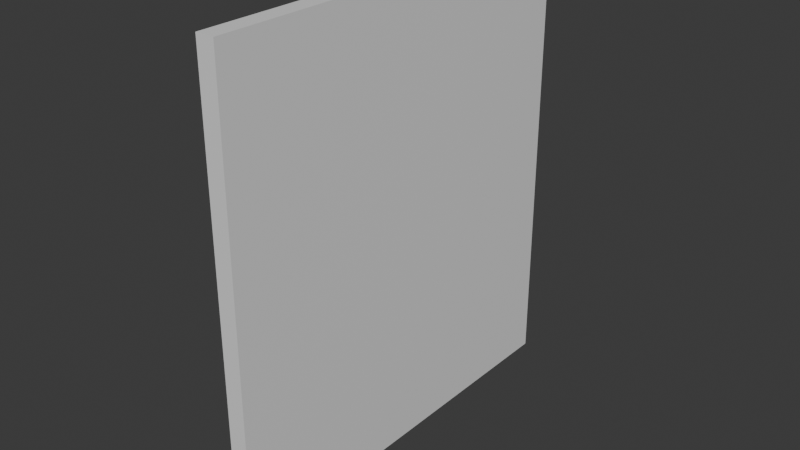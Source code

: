 # Source: ParedeD.blend  (saved by Blender 4.1.24; exported with 4.5.12 LTS)
import bpy
from mathutils import Matrix  # noqa: F401  (used for matrix-valued properties, if any)

bpy.ops.wm.read_factory_settings(use_empty=True)
scene = bpy.context.scene
scene.name = 'Scene'

# ---- collections
col_collection = bpy.data.collections.new('Collection'); scene.collection.children.link(col_collection)

# ---- materials (node trees are filled in below, after node groups)
mat_material = bpy.data.materials.new('Material')
mat_material.alpha_threshold = 0.0
mat_material.use_transparent_shadow = False
mat_material.preview_render_type = 'FLAT'
mat_material.roughness = 0.5
mat_material.line_color = (0.0, 0.0, 0.0, 1.0)

# ---- material node trees
mat_material.use_nodes = True; mat_material.node_tree.nodes.clear()
_N = mat_material.node_tree.nodes; _L = mat_material.node_tree.links
n0 = _N.new('ShaderNodeOutputMaterial'); n0.name = 'Material Output'; n0.location = (300, 300)
n1 = _N.new('ShaderNodeBsdfPrincipled'); n1.name = 'Principled BSDF'; n1.location = (10, 300)
n1.inputs[3].default_value = 1.45
_L.new(n1.outputs[0], n0.inputs[0])
n0.is_active_output = True

# ---- world
world_world = bpy.data.worlds.new('World'); scene.world = world_world
world_world.use_nodes = True; world_world.node_tree.nodes.clear()
_N = world_world.node_tree.nodes; _L = world_world.node_tree.links
n0 = _N.new('ShaderNodeOutputWorld'); n0.name = 'World Output'; n0.location = (300, 300)
n1 = _N.new('ShaderNodeBackground'); n1.name = 'Background'; n1.location = (10, 300)
n1.inputs[0].default_value = (0.05088, 0.05088, 0.05088, 1.0)
_L.new(n1.outputs[0], n0.inputs[0])
n0.is_active_output = True
world_world.color = (0.05088, 0.05088, 0.05088)
world_world.use_sun_shadow = False
world_world.sun_shadow_jitter_overblur = 0.0

# ---- meshes
me_cube = bpy.data.meshes.new('Cube')
me_cube.from_pydata([(1.0, 1.0, 1.0), (1.0, 1.0, -1.0), (1.0, -1.0, 1.0), (1.0, -1.0, -1.0), (-1.0, 1.0, 1.0), (-1.0, 1.0, -1.0), (-1.0, -1.0, 1.0), (-1.0, -1.0, -1.0)], [], [(0, 4, 6, 2), (3, 2, 6, 7), (7, 6, 4, 5), (5, 1, 3, 7), (1, 0, 2, 3), (5, 4, 0, 1)])
_uv = me_cube.uv_layers.new(name='UVMap')
_uv.uv.foreach_set('vector', [0.625, 0.5, 0.875, 0.5, 0.875, 0.75, 0.625, 0.75, 0.375, 0.75, 0.625, 0.75, 0.625, 1.0, 0.375, 1.0, 0.375, 0.0, 0.625, 0.0, 0.625, 0.25, 0.375, 0.25, 0.125, 0.5, 0.375, 0.5, 0.375, 0.75, 0.125, 0.75, 0.375, 0.5, 0.625, 0.5, 0.625, 0.75, 0.375, 0.75, 0.375, 0.25, 0.625, 0.25, 0.625, 0.5, 0.375, 0.5])
me_cube.materials.append(mat_material)
me_cube.use_mirror_vertex_groups = False
me_cube.update()

# ---- objects
ob_cube = bpy.data.objects.new('Cube', me_cube)

# ---- transforms, parenting, visibility, modifiers, constraints
ob_cube.location = (0.0, 0.0, 10.0)
ob_cube.scale = (0.4, 9.14, 10.0)
ob_cube.lock_rotations_4d = False
ob_cube.empty_display_type = 'ARROWS'
ob_cube.lineart.crease_threshold = 0.0

# ---- collection membership
col_collection.objects.link(ob_cube)

# ---- scene / render settings (as saved in the file)
scene.frame_start = 1; scene.frame_end = 250; scene.frame_set(161)
scene.render.engine = 'BLENDER_EEVEE_NEXT'
scene.cycles.sampling_pattern = 'TABULATED_SOBOL'
scene.eevee.ray_tracing_options.trace_max_roughness = 0.0
bpy.context.view_layer.update()

# ---- added for rendering (the .blend has no active camera and no usable light): camera, sun
cam_auto = bpy.data.cameras.new('AutoCamera')
cam_auto.lens = 50.0
cam_auto.sensor_width = 36.0
cam_auto.clip_end = 1000.0
ob_auto_camera = bpy.data.objects.new('AutoCamera', cam_auto)
scene.collection.objects.link(ob_auto_camera)
ob_auto_camera.location = (25.0802, -30.0963, 30.0642)
ob_auto_camera.rotation_euler = (1.09748, -7.21219e-08, 0.694738)
scene.camera = ob_auto_camera
light_auto_sun = bpy.data.lights.new('AutoSun', 'SUN')
light_auto_sun.energy = 3.0
light_auto_sun.angle = 0.0523599
ob_auto_sun = bpy.data.objects.new('AutoSun', light_auto_sun)
scene.collection.objects.link(ob_auto_sun)
ob_auto_sun.rotation_euler = (0.872665, 0.174533, 0.523599)
bpy.context.view_layer.update()

